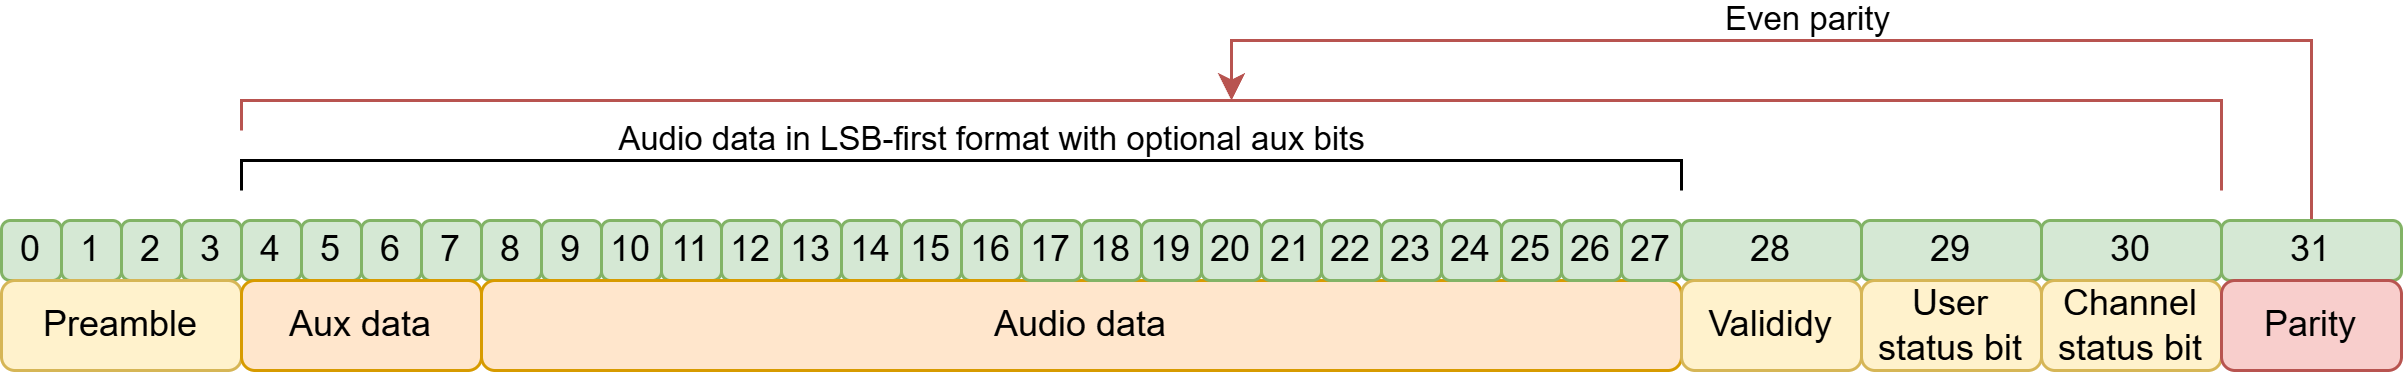

The diagram above was exported from draw.io. Its source (the exported page's mxGraphModel, read from the mxfile embedded in the PNG):
<mxGraphModel dx="1136" dy="616" grid="1" gridSize="10" guides="1" tooltips="1" connect="1" arrows="1" fold="1" page="1" pageScale="1" pageWidth="850" pageHeight="1100" math="0" shadow="0">
  <root>
    <mxCell id="0" />
    <mxCell id="1" parent="0" />
    <mxCell id="YAOJpmCHKWJ_MzP8N5ak-2" value="0" style="rounded=1;whiteSpace=wrap;html=1;fillColor=#d5e8d4;strokeColor=#82b366;" vertex="1" parent="1">
      <mxGeometry x="160" y="400" width="20" height="20" as="geometry" />
    </mxCell>
    <mxCell id="YAOJpmCHKWJ_MzP8N5ak-3" value="1" style="rounded=1;whiteSpace=wrap;html=1;fillColor=#d5e8d4;strokeColor=#82b366;" vertex="1" parent="1">
      <mxGeometry x="180" y="400" width="20" height="20" as="geometry" />
    </mxCell>
    <mxCell id="YAOJpmCHKWJ_MzP8N5ak-5" value="2" style="rounded=1;whiteSpace=wrap;html=1;fillColor=#d5e8d4;strokeColor=#82b366;" vertex="1" parent="1">
      <mxGeometry x="200" y="400" width="20" height="20" as="geometry" />
    </mxCell>
    <mxCell id="YAOJpmCHKWJ_MzP8N5ak-6" value="&lt;div&gt;3&lt;/div&gt;" style="rounded=1;whiteSpace=wrap;html=1;fillColor=#d5e8d4;strokeColor=#82b366;" vertex="1" parent="1">
      <mxGeometry x="220" y="400" width="20" height="20" as="geometry" />
    </mxCell>
    <mxCell id="YAOJpmCHKWJ_MzP8N5ak-11" value="4" style="rounded=1;whiteSpace=wrap;html=1;fillColor=#d5e8d4;strokeColor=#82b366;" vertex="1" parent="1">
      <mxGeometry x="240" y="400" width="20" height="20" as="geometry" />
    </mxCell>
    <mxCell id="YAOJpmCHKWJ_MzP8N5ak-12" value="5" style="rounded=1;whiteSpace=wrap;html=1;fillColor=#d5e8d4;strokeColor=#82b366;" vertex="1" parent="1">
      <mxGeometry x="260" y="400" width="20" height="20" as="geometry" />
    </mxCell>
    <mxCell id="YAOJpmCHKWJ_MzP8N5ak-13" value="7" style="rounded=1;whiteSpace=wrap;html=1;fillColor=#d5e8d4;strokeColor=#82b366;" vertex="1" parent="1">
      <mxGeometry x="300" y="400" width="20" height="20" as="geometry" />
    </mxCell>
    <mxCell id="YAOJpmCHKWJ_MzP8N5ak-14" value="8" style="rounded=1;whiteSpace=wrap;html=1;fillColor=#d5e8d4;strokeColor=#82b366;" vertex="1" parent="1">
      <mxGeometry x="320" y="400" width="20" height="20" as="geometry" />
    </mxCell>
    <mxCell id="YAOJpmCHKWJ_MzP8N5ak-17" value="9" style="rounded=1;whiteSpace=wrap;html=1;fillColor=#d5e8d4;strokeColor=#82b366;" vertex="1" parent="1">
      <mxGeometry x="340" y="400" width="20" height="20" as="geometry" />
    </mxCell>
    <mxCell id="YAOJpmCHKWJ_MzP8N5ak-18" value="10" style="rounded=1;whiteSpace=wrap;html=1;fillColor=#d5e8d4;strokeColor=#82b366;" vertex="1" parent="1">
      <mxGeometry x="360" y="400" width="20" height="20" as="geometry" />
    </mxCell>
    <mxCell id="YAOJpmCHKWJ_MzP8N5ak-19" value="11" style="rounded=1;whiteSpace=wrap;html=1;fillColor=#d5e8d4;strokeColor=#82b366;" vertex="1" parent="1">
      <mxGeometry x="380" y="400" width="20" height="20" as="geometry" />
    </mxCell>
    <mxCell id="YAOJpmCHKWJ_MzP8N5ak-20" value="12" style="rounded=1;whiteSpace=wrap;html=1;fillColor=#d5e8d4;strokeColor=#82b366;" vertex="1" parent="1">
      <mxGeometry x="400" y="400" width="20" height="20" as="geometry" />
    </mxCell>
    <mxCell id="YAOJpmCHKWJ_MzP8N5ak-24" value="13" style="rounded=1;whiteSpace=wrap;html=1;fillColor=#d5e8d4;strokeColor=#82b366;" vertex="1" parent="1">
      <mxGeometry x="420" y="400" width="20" height="20" as="geometry" />
    </mxCell>
    <mxCell id="YAOJpmCHKWJ_MzP8N5ak-25" value="14" style="rounded=1;whiteSpace=wrap;html=1;fillColor=#d5e8d4;strokeColor=#82b366;" vertex="1" parent="1">
      <mxGeometry x="440" y="400" width="20" height="20" as="geometry" />
    </mxCell>
    <mxCell id="YAOJpmCHKWJ_MzP8N5ak-26" value="15" style="rounded=1;whiteSpace=wrap;html=1;fillColor=#d5e8d4;strokeColor=#82b366;" vertex="1" parent="1">
      <mxGeometry x="460" y="400" width="20" height="20" as="geometry" />
    </mxCell>
    <mxCell id="YAOJpmCHKWJ_MzP8N5ak-27" value="16" style="rounded=1;whiteSpace=wrap;html=1;fillColor=#d5e8d4;strokeColor=#82b366;" vertex="1" parent="1">
      <mxGeometry x="480" y="400" width="20" height="20" as="geometry" />
    </mxCell>
    <mxCell id="YAOJpmCHKWJ_MzP8N5ak-43" value="6" style="rounded=1;whiteSpace=wrap;html=1;fillColor=#d5e8d4;strokeColor=#82b366;" vertex="1" parent="1">
      <mxGeometry x="280" y="400" width="20" height="20" as="geometry" />
    </mxCell>
    <mxCell id="YAOJpmCHKWJ_MzP8N5ak-45" value="Preamble" style="rounded=1;whiteSpace=wrap;html=1;fillColor=#fff2cc;strokeColor=#d6b656;" vertex="1" parent="1">
      <mxGeometry x="160" y="420" width="80" height="30" as="geometry" />
    </mxCell>
    <mxCell id="YAOJpmCHKWJ_MzP8N5ak-46" value="Aux data" style="rounded=1;whiteSpace=wrap;html=1;fillColor=#ffe6cc;strokeColor=#d79b00;" vertex="1" parent="1">
      <mxGeometry x="240" y="420" width="80" height="30" as="geometry" />
    </mxCell>
    <mxCell id="YAOJpmCHKWJ_MzP8N5ak-49" value="Audio data" style="rounded=1;whiteSpace=wrap;html=1;fillColor=#ffe6cc;strokeColor=#d79b00;" vertex="1" parent="1">
      <mxGeometry x="320" y="420" width="400" height="30" as="geometry" />
    </mxCell>
    <mxCell id="YAOJpmCHKWJ_MzP8N5ak-51" value="17" style="rounded=1;whiteSpace=wrap;html=1;fillColor=#d5e8d4;strokeColor=#82b366;" vertex="1" parent="1">
      <mxGeometry x="500" y="400" width="20" height="20" as="geometry" />
    </mxCell>
    <mxCell id="YAOJpmCHKWJ_MzP8N5ak-52" value="18" style="rounded=1;whiteSpace=wrap;html=1;fillColor=#d5e8d4;strokeColor=#82b366;" vertex="1" parent="1">
      <mxGeometry x="520" y="400" width="20" height="20" as="geometry" />
    </mxCell>
    <mxCell id="YAOJpmCHKWJ_MzP8N5ak-53" value="19" style="rounded=1;whiteSpace=wrap;html=1;fillColor=#d5e8d4;strokeColor=#82b366;" vertex="1" parent="1">
      <mxGeometry x="540" y="400" width="20" height="20" as="geometry" />
    </mxCell>
    <mxCell id="YAOJpmCHKWJ_MzP8N5ak-54" value="20" style="rounded=1;whiteSpace=wrap;html=1;fillColor=#d5e8d4;strokeColor=#82b366;" vertex="1" parent="1">
      <mxGeometry x="560" y="400" width="20" height="20" as="geometry" />
    </mxCell>
    <mxCell id="YAOJpmCHKWJ_MzP8N5ak-55" value="21" style="rounded=1;whiteSpace=wrap;html=1;fillColor=#d5e8d4;strokeColor=#82b366;" vertex="1" parent="1">
      <mxGeometry x="580" y="400" width="20" height="20" as="geometry" />
    </mxCell>
    <mxCell id="YAOJpmCHKWJ_MzP8N5ak-56" value="22" style="rounded=1;whiteSpace=wrap;html=1;fillColor=#d5e8d4;strokeColor=#82b366;" vertex="1" parent="1">
      <mxGeometry x="600" y="400" width="20" height="20" as="geometry" />
    </mxCell>
    <mxCell id="YAOJpmCHKWJ_MzP8N5ak-57" value="23" style="rounded=1;whiteSpace=wrap;html=1;fillColor=#d5e8d4;strokeColor=#82b366;" vertex="1" parent="1">
      <mxGeometry x="620" y="400" width="20" height="20" as="geometry" />
    </mxCell>
    <mxCell id="YAOJpmCHKWJ_MzP8N5ak-58" value="24" style="rounded=1;whiteSpace=wrap;html=1;fillColor=#d5e8d4;strokeColor=#82b366;" vertex="1" parent="1">
      <mxGeometry x="640" y="400" width="20" height="20" as="geometry" />
    </mxCell>
    <mxCell id="YAOJpmCHKWJ_MzP8N5ak-60" value="25" style="rounded=1;whiteSpace=wrap;html=1;fillColor=#d5e8d4;strokeColor=#82b366;" vertex="1" parent="1">
      <mxGeometry x="660" y="400" width="20" height="20" as="geometry" />
    </mxCell>
    <mxCell id="YAOJpmCHKWJ_MzP8N5ak-61" value="26" style="rounded=1;whiteSpace=wrap;html=1;fillColor=#d5e8d4;strokeColor=#82b366;" vertex="1" parent="1">
      <mxGeometry x="680" y="400" width="20" height="20" as="geometry" />
    </mxCell>
    <mxCell id="YAOJpmCHKWJ_MzP8N5ak-62" value="28" style="rounded=1;whiteSpace=wrap;html=1;fillColor=#d5e8d4;strokeColor=#82b366;" vertex="1" parent="1">
      <mxGeometry x="720" y="400" width="60" height="20" as="geometry" />
    </mxCell>
    <mxCell id="YAOJpmCHKWJ_MzP8N5ak-63" value="27" style="rounded=1;whiteSpace=wrap;html=1;fillColor=#d5e8d4;strokeColor=#82b366;" vertex="1" parent="1">
      <mxGeometry x="700" y="400" width="20" height="20" as="geometry" />
    </mxCell>
    <mxCell id="YAOJpmCHKWJ_MzP8N5ak-64" value="29" style="rounded=1;whiteSpace=wrap;html=1;fillColor=#d5e8d4;strokeColor=#82b366;" vertex="1" parent="1">
      <mxGeometry x="780" y="400" width="60" height="20" as="geometry" />
    </mxCell>
    <mxCell id="YAOJpmCHKWJ_MzP8N5ak-65" value="30" style="rounded=1;whiteSpace=wrap;html=1;fillColor=#d5e8d4;strokeColor=#82b366;" vertex="1" parent="1">
      <mxGeometry x="840" y="400" width="60" height="20" as="geometry" />
    </mxCell>
    <mxCell id="YAOJpmCHKWJ_MzP8N5ak-74" style="edgeStyle=orthogonalEdgeStyle;rounded=0;orthogonalLoop=1;jettySize=auto;html=1;exitX=0.5;exitY=0;exitDx=0;exitDy=0;fillColor=#f8cecc;strokeColor=#b85450;" edge="1" parent="1" source="YAOJpmCHKWJ_MzP8N5ak-66">
      <mxGeometry relative="1" as="geometry">
        <mxPoint x="570" y="360" as="targetPoint" />
        <Array as="points">
          <mxPoint x="930" y="340" />
          <mxPoint x="570" y="340" />
        </Array>
      </mxGeometry>
    </mxCell>
    <mxCell id="YAOJpmCHKWJ_MzP8N5ak-75" value="Even parity" style="edgeLabel;html=1;align=center;verticalAlign=middle;resizable=0;points=[];labelBackgroundColor=none;" vertex="1" connectable="0" parent="YAOJpmCHKWJ_MzP8N5ak-74">
      <mxGeometry x="0.0366" y="1" relative="1" as="geometry">
        <mxPoint y="-8" as="offset" />
      </mxGeometry>
    </mxCell>
    <mxCell id="YAOJpmCHKWJ_MzP8N5ak-66" value="31" style="rounded=1;whiteSpace=wrap;html=1;fillColor=#d5e8d4;strokeColor=#82b366;" vertex="1" parent="1">
      <mxGeometry x="900" y="400" width="60" height="20" as="geometry" />
    </mxCell>
    <mxCell id="YAOJpmCHKWJ_MzP8N5ak-68" value="Valididy" style="rounded=1;whiteSpace=wrap;html=1;fillColor=#fff2cc;strokeColor=#d6b656;" vertex="1" parent="1">
      <mxGeometry x="720" y="420" width="60" height="30" as="geometry" />
    </mxCell>
    <mxCell id="YAOJpmCHKWJ_MzP8N5ak-69" value="User status bit" style="rounded=1;whiteSpace=wrap;html=1;fillColor=#fff2cc;strokeColor=#d6b656;" vertex="1" parent="1">
      <mxGeometry x="780" y="420" width="60" height="30" as="geometry" />
    </mxCell>
    <mxCell id="YAOJpmCHKWJ_MzP8N5ak-70" value="Channel status bit" style="rounded=1;whiteSpace=wrap;html=1;fillColor=#fff2cc;strokeColor=#d6b656;" vertex="1" parent="1">
      <mxGeometry x="840" y="420" width="60" height="30" as="geometry" />
    </mxCell>
    <mxCell id="YAOJpmCHKWJ_MzP8N5ak-71" value="Parity" style="rounded=1;whiteSpace=wrap;html=1;fillColor=#f8cecc;strokeColor=#b85450;" vertex="1" parent="1">
      <mxGeometry x="900" y="420" width="60" height="30" as="geometry" />
    </mxCell>
    <mxCell id="YAOJpmCHKWJ_MzP8N5ak-72" value="" style="endArrow=none;html=1;rounded=0;" edge="1" parent="1">
      <mxGeometry width="50" height="50" relative="1" as="geometry">
        <mxPoint x="240" y="390" as="sourcePoint" />
        <mxPoint x="720" y="390" as="targetPoint" />
        <Array as="points">
          <mxPoint x="240" y="380" />
          <mxPoint x="720" y="380" />
        </Array>
      </mxGeometry>
    </mxCell>
    <mxCell id="YAOJpmCHKWJ_MzP8N5ak-83" value="Audio data in LSB-first format with optional aux bits" style="edgeLabel;html=1;align=center;verticalAlign=middle;resizable=0;points=[];labelBackgroundColor=none;" vertex="1" connectable="0" parent="YAOJpmCHKWJ_MzP8N5ak-72">
      <mxGeometry x="-0.1341" y="1" relative="1" as="geometry">
        <mxPoint x="43" y="-6" as="offset" />
      </mxGeometry>
    </mxCell>
    <mxCell id="YAOJpmCHKWJ_MzP8N5ak-73" value="" style="endArrow=none;html=1;rounded=0;fillColor=#f8cecc;strokeColor=#b85450;" edge="1" parent="1">
      <mxGeometry width="50" height="50" relative="1" as="geometry">
        <mxPoint x="240" y="370" as="sourcePoint" />
        <mxPoint x="900" y="390" as="targetPoint" />
        <Array as="points">
          <mxPoint x="240" y="360" />
          <mxPoint x="900" y="360" />
        </Array>
      </mxGeometry>
    </mxCell>
  </root>
</mxGraphModel>